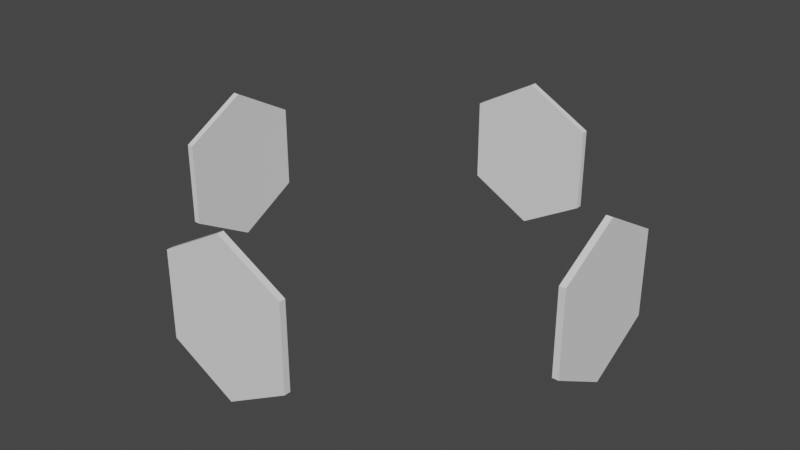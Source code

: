 # Source: Hexagon.blend  (saved by Blender 2.91.10; exported with 4.5.12 LTS)
import bpy
from mathutils import Matrix  # noqa: F401  (used for matrix-valued properties, if any)

bpy.ops.wm.read_factory_settings(use_empty=True)
scene = bpy.context.scene
scene.name = 'Scene'

# ---- collections
col_collection = bpy.data.collections.new('Collection'); scene.collection.children.link(col_collection)

# ---- world
world_world = bpy.data.worlds.new('World'); scene.world = world_world
world_world.use_nodes = True; world_world.node_tree.nodes.clear()
_N = world_world.node_tree.nodes; _L = world_world.node_tree.links
n0 = _N.new('ShaderNodeOutputWorld'); n0.name = 'World Output'; n0.location = (300, 300)
n1 = _N.new('ShaderNodeBackground'); n1.name = 'Background'; n1.location = (10, 300)
n1.inputs[0].default_value = (0.05088, 0.05088, 0.05088, 1.0)
_L.new(n1.outputs[0], n0.inputs[0])
n0.is_active_output = True
world_world.color = (0.05088, 0.05088, 0.05088)
world_world.use_sun_shadow = False
world_world.sun_shadow_jitter_overblur = 0.0

# ---- meshes
me_plane_001 = bpy.data.meshes.new('Plane.001')
me_plane_001.from_pydata([(2.7, -0.8219, 0.5805), (2.7, -0.8219, -0.5006), (2.7, 0.8219, 0.5805), (2.7, 0.8219, -0.5006), (2.7, 0.0, 1.04), (2.7, 0.0, -0.9601), (2.78, 0.0, 1.04), (2.78, -0.8219, 0.5805), (2.78, -0.8219, -0.5006), (2.78, 0.0, -0.9601), (2.78, 0.8219, -0.5006), (2.78, 0.8219, 0.5805), (-2.7, -0.8219, 0.5805), (-2.7, -0.8219, -0.5006), (-2.7, 0.8219, 0.5805), (-2.7, 0.8219, -0.5006), (-2.7, 0.0, 1.04), (-2.7, 0.0, -0.9601), (-2.78, 0.0, 1.04), (-2.78, -0.8219, 0.5805), (-2.78, -0.8219, -0.5006), (-2.78, 0.0, -0.9601), (-2.78, 0.8219, -0.5006), (-2.78, 0.8219, 0.5805), (-0.8219, -2.7, 0.5805), (-0.8219, -2.7, -0.5006), (0.8219, -2.7, 0.5805), (0.8219, -2.7, -0.5006), (-1.18e-07, -2.7, 1.04), (-1.18e-07, -2.7, -0.9601), (-1.215e-07, -2.78, 1.04), (-0.8219, -2.78, 0.5805), (-0.8219, -2.78, -0.5006), (-1.215e-07, -2.78, -0.9601), (0.8219, -2.78, -0.5006), (0.8219, -2.78, 0.5805), (-0.8219, 2.7, 0.5805), (-0.8219, 2.7, -0.5006), (0.8219, 2.7, 0.5805), (0.8219, 2.7, -0.5006), (1.18e-07, 2.7, 1.04), (1.18e-07, 2.7, -0.9601), (1.215e-07, 2.78, 1.04), (-0.8219, 2.78, 0.5805), (-0.8219, 2.78, -0.5006), (1.215e-07, 2.78, -0.9601), (0.8219, 2.78, -0.5006), (0.8219, 2.78, 0.5805)], [], [(4, 2, 3, 5), (0, 4, 5, 1), (6, 9, 10, 11), (7, 8, 9, 6), (2, 4, 6, 11), (5, 3, 10, 9), (4, 0, 7, 6), (1, 5, 9, 8), (3, 2, 11, 10), (0, 1, 8, 7), (16, 17, 15, 14), (12, 13, 17, 16), (18, 23, 22, 21), (19, 18, 21, 20), (14, 23, 18, 16), (17, 21, 22, 15), (16, 18, 19, 12), (13, 20, 21, 17), (15, 22, 23, 14), (12, 19, 20, 13), (28, 26, 27, 29), (24, 28, 29, 25), (30, 33, 34, 35), (31, 32, 33, 30), (26, 28, 30, 35), (29, 27, 34, 33), (28, 24, 31, 30), (25, 29, 33, 32), (27, 26, 35, 34), (24, 25, 32, 31), (40, 41, 39, 38), (36, 37, 41, 40), (42, 47, 46, 45), (43, 42, 45, 44), (38, 47, 42, 40), (41, 45, 46, 39), (40, 42, 43, 36), (37, 44, 45, 41), (39, 46, 47, 38), (36, 43, 44, 37)])
_uv = me_plane_001.uv_layers.new(name='UVMap')
_uv.uv.foreach_set('vector', [0.0, 0.5, 0.0, 1.0, 1.0, 1.0, 1.0, 0.5, 0.0, 0.0, 0.0, 0.5, 1.0, 0.5, 1.0, 0.0, 0.0, 0.5, 1.0, 0.5, 1.0, 1.0, 0.0, 1.0, 0.0, 0.0, 1.0, 0.0, 1.0, 0.5, 0.0, 0.5, 0.0, 1.0, 0.0, 0.5, 0.0, 0.5, 0.0, 1.0, 1.0, 0.5, 1.0, 1.0, 1.0, 1.0, 1.0, 0.5, 0.0, 0.5, 0.0, 0.0, 0.0, 0.0, 0.0, 0.5, 1.0, 0.0, 1.0, 0.5, 1.0, 0.5, 1.0, 0.0, 1.0, 1.0, 0.0, 1.0, 0.0, 1.0, 1.0, 1.0, 0.0, 0.0, 1.0, 0.0, 1.0, 0.0, 0.0, 0.0, 0.0, 0.5, 1.0, 0.5, 1.0, 1.0, 0.0, 1.0, 0.0, 0.0, 1.0, 0.0, 1.0, 0.5, 0.0, 0.5, 0.0, 0.5, 0.0, 1.0, 1.0, 1.0, 1.0, 0.5, 0.0, 0.0, 0.0, 0.5, 1.0, 0.5, 1.0, 0.0, 0.0, 1.0, 0.0, 1.0, 0.0, 0.5, 0.0, 0.5, 1.0, 0.5, 1.0, 0.5, 1.0, 1.0, 1.0, 1.0, 0.0, 0.5, 0.0, 0.5, 0.0, 0.0, 0.0, 0.0, 1.0, 0.0, 1.0, 0.0, 1.0, 0.5, 1.0, 0.5, 1.0, 1.0, 1.0, 1.0, 0.0, 1.0, 0.0, 1.0, 0.0, 0.0, 0.0, 0.0, 1.0, 0.0, 1.0, 0.0, 0.0, 0.5, 0.0, 1.0, 1.0, 1.0, 1.0, 0.5, 0.0, 0.0, 0.0, 0.5, 1.0, 0.5, 1.0, 0.0, 0.0, 0.5, 1.0, 0.5, 1.0, 1.0, 0.0, 1.0, 0.0, 0.0, 1.0, 0.0, 1.0, 0.5, 0.0, 0.5, 0.0, 1.0, 0.0, 0.5, 0.0, 0.5, 0.0, 1.0, 1.0, 0.5, 1.0, 1.0, 1.0, 1.0, 1.0, 0.5, 0.0, 0.5, 0.0, 0.0, 0.0, 0.0, 0.0, 0.5, 1.0, 0.0, 1.0, 0.5, 1.0, 0.5, 1.0, 0.0, 1.0, 1.0, 0.0, 1.0, 0.0, 1.0, 1.0, 1.0, 0.0, 0.0, 1.0, 0.0, 1.0, 0.0, 0.0, 0.0, 0.0, 0.5, 1.0, 0.5, 1.0, 1.0, 0.0, 1.0, 0.0, 0.0, 1.0, 0.0, 1.0, 0.5, 0.0, 0.5, 0.0, 0.5, 0.0, 1.0, 1.0, 1.0, 1.0, 0.5, 0.0, 0.0, 0.0, 0.5, 1.0, 0.5, 1.0, 0.0, 0.0, 1.0, 0.0, 1.0, 0.0, 0.5, 0.0, 0.5, 1.0, 0.5, 1.0, 0.5, 1.0, 1.0, 1.0, 1.0, 0.0, 0.5, 0.0, 0.5, 0.0, 0.0, 0.0, 0.0, 1.0, 0.0, 1.0, 0.0, 1.0, 0.5, 1.0, 0.5, 1.0, 1.0, 1.0, 1.0, 0.0, 1.0, 0.0, 1.0, 0.0, 0.0, 0.0, 0.0, 1.0, 0.0, 1.0, 0.0])
me_plane_001.use_remesh_fix_poles = True
me_plane_001.use_remesh_preserve_attributes = False
me_plane_001.use_mirror_vertex_groups = False
me_plane_001.update()

# ---- objects
ob_plane_001 = bpy.data.objects.new('Plane.001', me_plane_001)

# ---- transforms, parenting, visibility, modifiers, constraints
ob_plane_001.location = (0.0, 0.0, 0.0)
ob_plane_001.rotation_euler = (0.0, -0.0, 1.571)
ob_plane_001.lineart.crease_threshold = 0.0

# ---- collection membership
col_collection.objects.link(ob_plane_001)

# ---- scene / render settings (as saved in the file)
scene.frame_start = 1; scene.frame_end = 250; scene.frame_set(1)
scene.render.engine = 'BLENDER_EEVEE_NEXT'
scene.cycles.use_denoising = False
scene.cycles.samples = 128
scene.cycles.sampling_pattern = 'TABULATED_SOBOL'
scene.cycles.use_adaptive_sampling = False
scene.cycles.use_light_tree = False
scene.view_settings.view_transform = 'Filmic'
bpy.context.view_layer.update()

# ---- added for rendering (the .blend has no active camera and no usable light): camera, sun
cam_auto = bpy.data.cameras.new('AutoCamera')
cam_auto.lens = 50.0
cam_auto.sensor_width = 36.0
cam_auto.clip_end = 1000.0
ob_auto_camera = bpy.data.objects.new('AutoCamera', cam_auto)
scene.collection.objects.link(ob_auto_camera)
ob_auto_camera.location = (7.50597, -9.00716, 6.04473)
ob_auto_camera.rotation_euler = (1.09748, -7.21219e-08, 0.694738)
scene.camera = ob_auto_camera
light_auto_sun = bpy.data.lights.new('AutoSun', 'SUN')
light_auto_sun.energy = 3.0
light_auto_sun.angle = 0.0523599
ob_auto_sun = bpy.data.objects.new('AutoSun', light_auto_sun)
scene.collection.objects.link(ob_auto_sun)
ob_auto_sun.rotation_euler = (0.872665, 0.174533, 0.523599)
bpy.context.view_layer.update()
